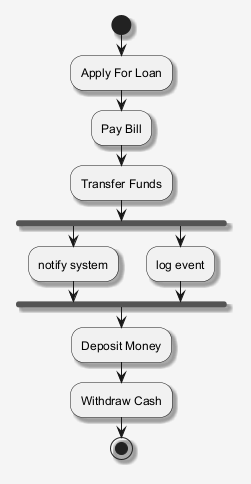

The diagram above was rendered by PlantUML. Its source (embedded in the PNG):
@startuml
skinparam shadowing false
skinparam backgroundColor #F5F5F5
skinparam shadowing true
start
:Apply For Loan;
:Pay Bill;
:Transfer Funds;
fork
:notify system;
fork again
:log event;
end fork
:Deposit Money;
:Withdraw Cash;
stop
@enduml